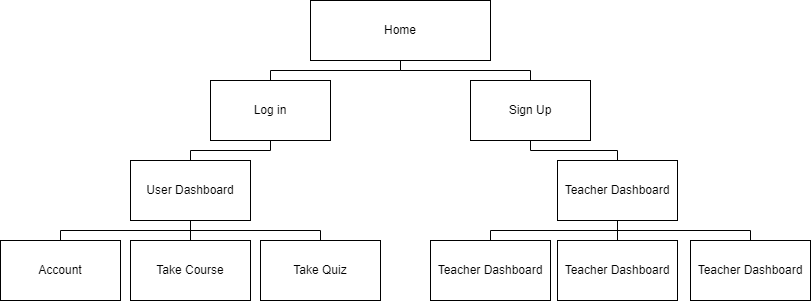

The diagram above was exported from draw.io. Its source (the exported page's mxGraphModel, read from the mxfile embedded in the PNG):
<mxGraphModel dx="1157" dy="793" grid="1" gridSize="10" guides="0" tooltips="1" connect="0" arrows="0" fold="1" page="1" pageScale="1" pageWidth="827" pageHeight="1169" math="0" shadow="0">
  <root>
    <mxCell id="0" />
    <mxCell id="1" parent="0" />
    <mxCell id="LET_LLfLQj2ANAIZ561_-15" style="rounded=0;orthogonalLoop=1;jettySize=auto;html=1;entryX=0.5;entryY=0;entryDx=0;entryDy=0;edgeStyle=orthogonalEdgeStyle;endArrow=none;endFill=0;" edge="1" parent="1" source="LET_LLfLQj2ANAIZ561_-1" target="LET_LLfLQj2ANAIZ561_-2">
      <mxGeometry relative="1" as="geometry">
        <Array as="points">
          <mxPoint x="450" y="240" />
          <mxPoint x="320" y="240" />
        </Array>
      </mxGeometry>
    </mxCell>
    <mxCell id="LET_LLfLQj2ANAIZ561_-16" style="edgeStyle=orthogonalEdgeStyle;rounded=0;orthogonalLoop=1;jettySize=auto;html=1;endArrow=none;endFill=0;" edge="1" parent="1" source="LET_LLfLQj2ANAIZ561_-1" target="LET_LLfLQj2ANAIZ561_-3">
      <mxGeometry relative="1" as="geometry">
        <Array as="points">
          <mxPoint x="450" y="240" />
          <mxPoint x="580" y="240" />
        </Array>
      </mxGeometry>
    </mxCell>
    <mxCell id="LET_LLfLQj2ANAIZ561_-1" value="Home" style="rounded=0;whiteSpace=wrap;html=1;" vertex="1" parent="1">
      <mxGeometry x="360" y="170" width="180" height="60" as="geometry" />
    </mxCell>
    <mxCell id="LET_LLfLQj2ANAIZ561_-18" style="edgeStyle=orthogonalEdgeStyle;rounded=0;orthogonalLoop=1;jettySize=auto;html=1;entryX=0.5;entryY=0;entryDx=0;entryDy=0;endArrow=none;endFill=0;" edge="1" parent="1" source="LET_LLfLQj2ANAIZ561_-2" target="LET_LLfLQj2ANAIZ561_-5">
      <mxGeometry relative="1" as="geometry">
        <Array as="points">
          <mxPoint x="320" y="320" />
          <mxPoint x="240" y="320" />
        </Array>
      </mxGeometry>
    </mxCell>
    <mxCell id="LET_LLfLQj2ANAIZ561_-2" value="Log in" style="rounded=0;whiteSpace=wrap;html=1;" vertex="1" parent="1">
      <mxGeometry x="260" y="250" width="120" height="60" as="geometry" />
    </mxCell>
    <mxCell id="LET_LLfLQj2ANAIZ561_-17" style="edgeStyle=orthogonalEdgeStyle;rounded=0;orthogonalLoop=1;jettySize=auto;html=1;entryX=0.5;entryY=0;entryDx=0;entryDy=0;endArrow=none;endFill=0;" edge="1" parent="1" source="LET_LLfLQj2ANAIZ561_-3" target="LET_LLfLQj2ANAIZ561_-8">
      <mxGeometry relative="1" as="geometry">
        <Array as="points">
          <mxPoint x="580" y="320" />
          <mxPoint x="667" y="320" />
        </Array>
      </mxGeometry>
    </mxCell>
    <mxCell id="LET_LLfLQj2ANAIZ561_-3" value="Sign Up" style="rounded=0;whiteSpace=wrap;html=1;" vertex="1" parent="1">
      <mxGeometry x="520" y="250" width="120" height="60" as="geometry" />
    </mxCell>
    <mxCell id="LET_LLfLQj2ANAIZ561_-4" value="Account" style="rounded=0;whiteSpace=wrap;html=1;" vertex="1" parent="1">
      <mxGeometry x="50" y="410" width="120" height="60" as="geometry" />
    </mxCell>
    <mxCell id="LET_LLfLQj2ANAIZ561_-19" style="edgeStyle=orthogonalEdgeStyle;rounded=0;orthogonalLoop=1;jettySize=auto;html=1;entryX=0.5;entryY=0;entryDx=0;entryDy=0;endArrow=none;endFill=0;" edge="1" parent="1" source="LET_LLfLQj2ANAIZ561_-5" target="LET_LLfLQj2ANAIZ561_-6">
      <mxGeometry relative="1" as="geometry" />
    </mxCell>
    <mxCell id="LET_LLfLQj2ANAIZ561_-21" style="edgeStyle=orthogonalEdgeStyle;rounded=0;orthogonalLoop=1;jettySize=auto;html=1;endArrow=none;endFill=0;" edge="1" parent="1" source="LET_LLfLQj2ANAIZ561_-5" target="LET_LLfLQj2ANAIZ561_-7">
      <mxGeometry relative="1" as="geometry">
        <Array as="points">
          <mxPoint x="240" y="400" />
          <mxPoint x="370" y="400" />
        </Array>
      </mxGeometry>
    </mxCell>
    <mxCell id="LET_LLfLQj2ANAIZ561_-22" style="edgeStyle=orthogonalEdgeStyle;rounded=0;orthogonalLoop=1;jettySize=auto;html=1;endArrow=none;endFill=0;" edge="1" parent="1" source="LET_LLfLQj2ANAIZ561_-5" target="LET_LLfLQj2ANAIZ561_-4">
      <mxGeometry relative="1" as="geometry">
        <Array as="points">
          <mxPoint x="240" y="400" />
          <mxPoint x="110" y="400" />
        </Array>
      </mxGeometry>
    </mxCell>
    <mxCell id="LET_LLfLQj2ANAIZ561_-5" value="User Dashboard" style="rounded=0;whiteSpace=wrap;html=1;" vertex="1" parent="1">
      <mxGeometry x="180" y="330" width="120" height="60" as="geometry" />
    </mxCell>
    <mxCell id="LET_LLfLQj2ANAIZ561_-6" value="Take Course" style="rounded=0;whiteSpace=wrap;html=1;" vertex="1" parent="1">
      <mxGeometry x="180" y="410" width="120" height="60" as="geometry" />
    </mxCell>
    <mxCell id="LET_LLfLQj2ANAIZ561_-7" value="Take Quiz" style="rounded=0;whiteSpace=wrap;html=1;" vertex="1" parent="1">
      <mxGeometry x="310" y="410" width="120" height="60" as="geometry" />
    </mxCell>
    <mxCell id="LET_LLfLQj2ANAIZ561_-23" style="edgeStyle=orthogonalEdgeStyle;rounded=0;orthogonalLoop=1;jettySize=auto;html=1;endArrow=none;endFill=0;" edge="1" parent="1" source="LET_LLfLQj2ANAIZ561_-8" target="LET_LLfLQj2ANAIZ561_-9">
      <mxGeometry relative="1" as="geometry" />
    </mxCell>
    <mxCell id="LET_LLfLQj2ANAIZ561_-24" style="edgeStyle=orthogonalEdgeStyle;rounded=0;orthogonalLoop=1;jettySize=auto;html=1;endArrow=none;endFill=0;" edge="1" parent="1" source="LET_LLfLQj2ANAIZ561_-8" target="LET_LLfLQj2ANAIZ561_-11">
      <mxGeometry relative="1" as="geometry">
        <Array as="points">
          <mxPoint x="667" y="400" />
          <mxPoint x="800" y="400" />
        </Array>
      </mxGeometry>
    </mxCell>
    <mxCell id="LET_LLfLQj2ANAIZ561_-25" style="edgeStyle=orthogonalEdgeStyle;rounded=0;orthogonalLoop=1;jettySize=auto;html=1;endArrow=none;endFill=0;" edge="1" parent="1" source="LET_LLfLQj2ANAIZ561_-8" target="LET_LLfLQj2ANAIZ561_-10">
      <mxGeometry relative="1" as="geometry">
        <Array as="points">
          <mxPoint x="667" y="400" />
          <mxPoint x="540" y="400" />
        </Array>
      </mxGeometry>
    </mxCell>
    <mxCell id="LET_LLfLQj2ANAIZ561_-8" value="Teacher Dashboard" style="rounded=0;whiteSpace=wrap;html=1;" vertex="1" parent="1">
      <mxGeometry x="607" y="330" width="120" height="60" as="geometry" />
    </mxCell>
    <mxCell id="LET_LLfLQj2ANAIZ561_-9" value="Teacher Dashboard" style="rounded=0;whiteSpace=wrap;html=1;" vertex="1" parent="1">
      <mxGeometry x="607" y="410" width="120" height="60" as="geometry" />
    </mxCell>
    <mxCell id="LET_LLfLQj2ANAIZ561_-10" value="Teacher Dashboard" style="rounded=0;whiteSpace=wrap;html=1;" vertex="1" parent="1">
      <mxGeometry x="480" y="410" width="120" height="60" as="geometry" />
    </mxCell>
    <mxCell id="LET_LLfLQj2ANAIZ561_-11" value="Teacher Dashboard" style="rounded=0;whiteSpace=wrap;html=1;" vertex="1" parent="1">
      <mxGeometry x="740" y="410" width="120" height="60" as="geometry" />
    </mxCell>
  </root>
</mxGraphModel>